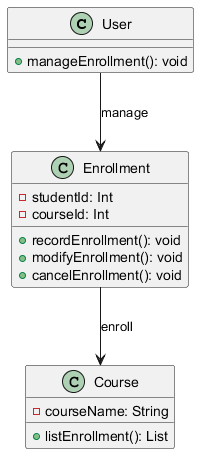

The diagram above was rendered by PlantUML. Its source (embedded in the PNG):
@startuml
class User {
    + manageEnrollment(): void
}

class Course {
    - courseName: String
    + listEnrollment(): List
}

class Enrollment {
    - studentId: Int
    - courseId: Int
    + recordEnrollment(): void
    + modifyEnrollment(): void
    + cancelEnrollment(): void
}

User --> Enrollment: manage
Enrollment --> Course: enroll
@enduml